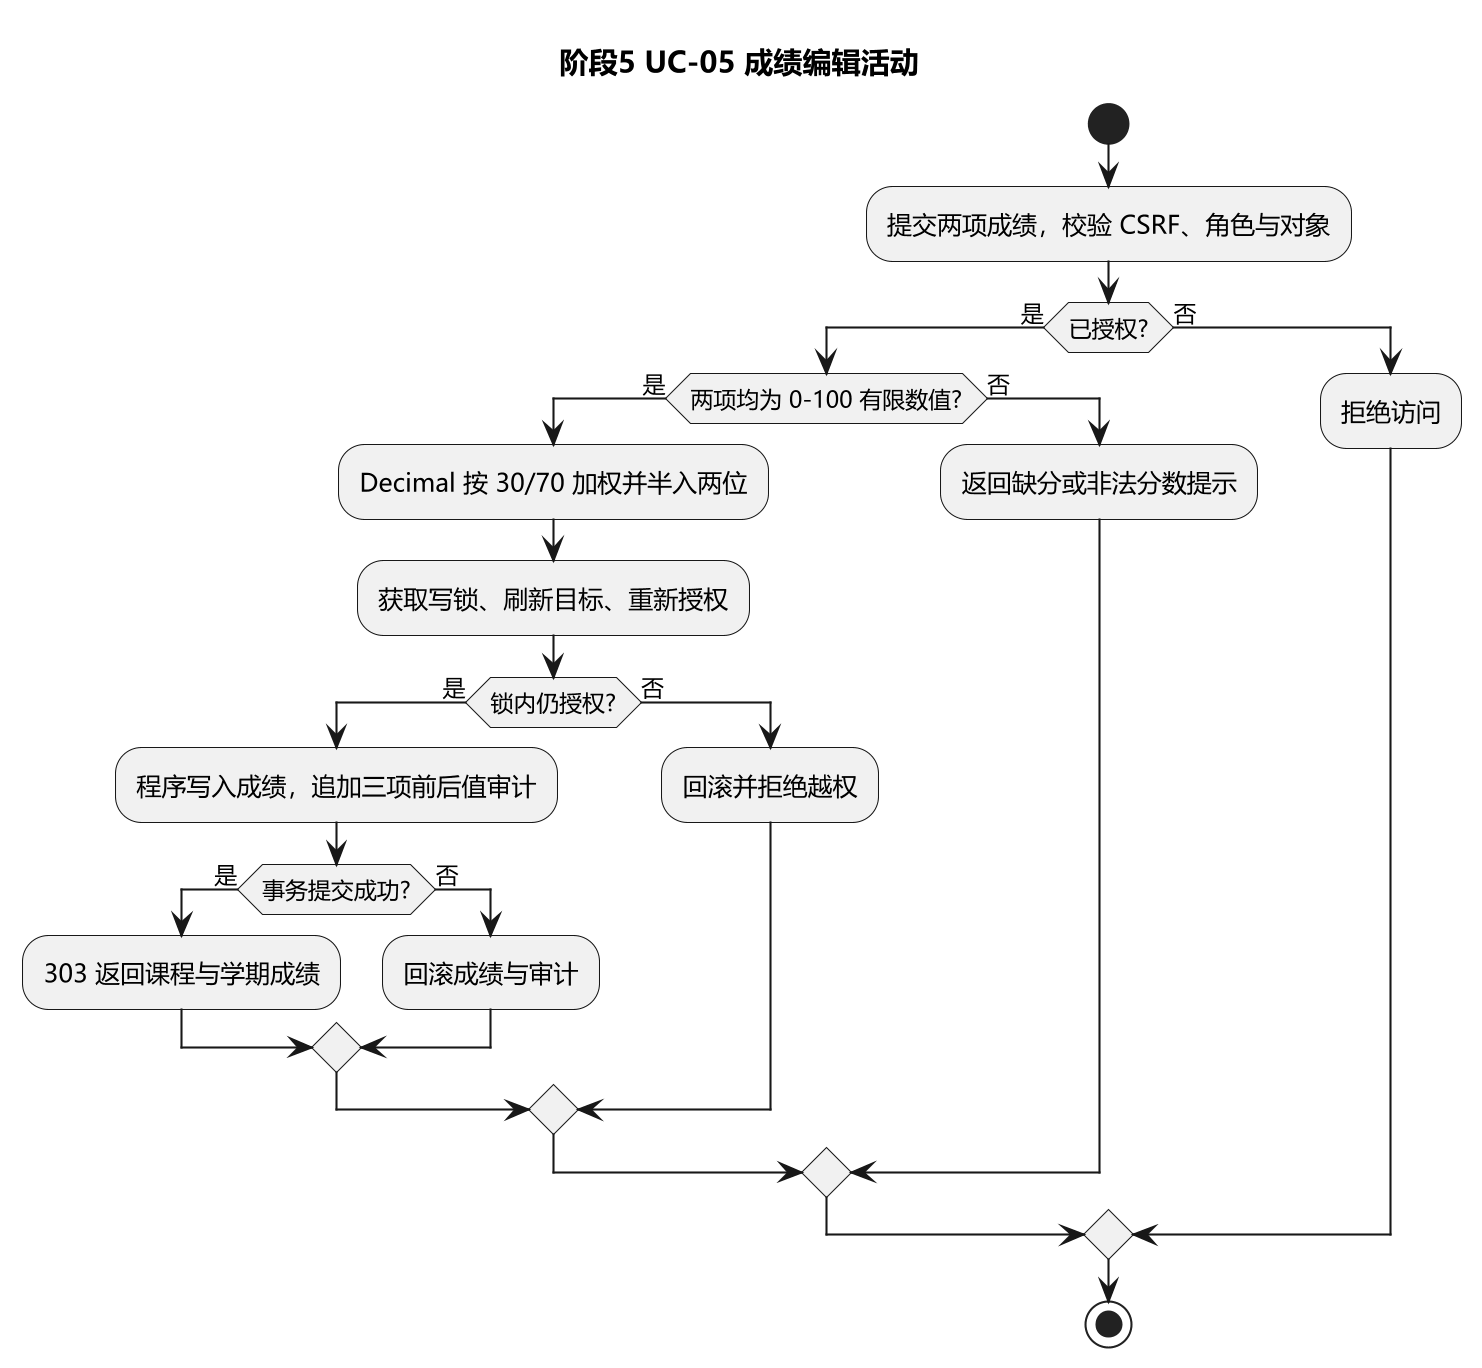

The diagram above was rendered by PlantUML. Its source (embedded in the PNG):
@startuml
skinparam dpi 200
skinparam defaultFontName Microsoft YaHei
title 阶段5 UC-05 成绩编辑活动
start
:提交两项成绩，校验 CSRF、角色与对象;
if (已授权?) then (是)
  if (两项均为 0-100 有限数值?) then (是)
    :Decimal 按 30/70 加权并半入两位;
    :获取写锁、刷新目标、重新授权;
    if (锁内仍授权?) then (是)
      :程序写入成绩，追加三项前后值审计;
      if (事务提交成功?) then (是)
        :303 返回课程与学期成绩;
      else (否)
        :回滚成绩与审计;
      endif
    else (否)
      :回滚并拒绝越权;
    endif
  else (否)
    :返回缺分或非法分数提示;
  endif
else (否)
  :拒绝访问;
endif
stop
@enduml